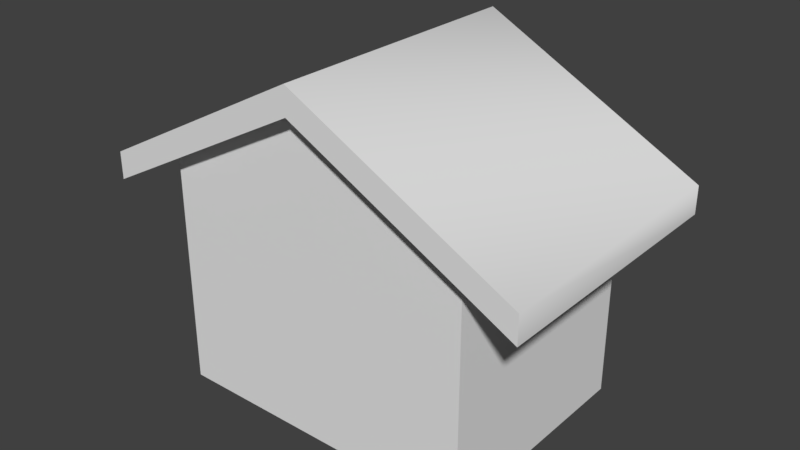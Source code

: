 # Source: house.blend  (saved by Blender 2.78.0; exported with 4.5.12 LTS)
import bpy
from mathutils import Matrix  # noqa: F401  (used for matrix-valued properties, if any)

bpy.ops.wm.read_factory_settings(use_empty=True)
scene = bpy.context.scene
scene.name = 'Scene'

# ---- collections
col_collection_1 = bpy.data.collections.new('Collection 1'); scene.collection.children.link(col_collection_1)

# ---- world
world_world = bpy.data.worlds.new('World'); scene.world = world_world
world_world.color = (0.05088, 0.05088, 0.05088)
world_world.use_sun_shadow = False
world_world.sun_shadow_jitter_overblur = 0.0
world_world.cycles.sampling_method = 'MANUAL'

# ---- meshes
me_group_001 = bpy.data.meshes.new('Group.001')
me_group_001.from_pydata([(0.0, 420.0, 350.0), (0.0, 420.0, -350.0), (279.7, 273.5, -350.0), (279.7, 273.5, 350.0), (-275.9, 273.5, 350.0), (-275.9, 273.5, -350.0), (279.7, 308.4, -350.0), (0.0, 454.8, -350.0), (0.0, 454.8, 350.0), (279.7, 308.4, 350.0), (-275.9, 308.4, -350.0), (-275.9, 308.4, 350.0)], [], [(0, 1, 2), (2, 3, 0), (4, 5, 1), (1, 0, 4), (6, 7, 8), (8, 9, 6), (7, 10, 11), (11, 8, 7), (11, 4, 0), (0, 8, 11), (8, 0, 3), (3, 9, 8), (1, 5, 10), (10, 7, 1), (2, 1, 7), (7, 6, 2), (9, 3, 2), (2, 6, 9), (5, 4, 11), (11, 10, 5)])
me_group_001.polygons.foreach_set('use_smooth', [True] * 20)
_k = set([(0, 3), (0, 4), (1, 2), (1, 5), (2, 3), (2, 6), (3, 9), (4, 5), (4, 11), (5, 10), (6, 7), (7, 10), (8, 9), (8, 11)])
me_group_001.attributes.new('sharp_edge', 'BOOLEAN', 'EDGE').data.foreach_set('value', [ (min(e.vertices), max(e.vertices)) in _k for e in me_group_001.edges])
_uv = me_group_001.uv_layers.new(name='UVMap')
_uv.uv.foreach_set('vector', [0.0816, 0.5606, 0.5184, 0.5606, 0.5735, 0.2404, 0.5735, 0.2404, 0.02649, 0.2404, 0.0816, 0.5606, 0.02649, 0.2404, 0.5735, 0.2404, 0.5184, 0.5606, 0.5184, 0.5606, 0.0816, 0.5606, 0.02649, 0.2404, 0.5735, 0.2514, 0.5184, 0.5734, 0.0816, 0.5734, 0.0816, 0.5734, 0.02649, 0.2514, 0.5735, 0.2514, 0.5184, 0.5734, 0.5735, 0.2514, 0.02649, 0.2514, 0.02649, 0.2514, 0.0816, 0.5734, 0.5184, 0.5734, 0.02649, 0.2514, 0.02649, 0.2404, 0.0816, 0.5606, 0.0816, 0.5606, 0.0816, 0.5734, 0.02649, 0.2514, 0.0816, 0.5734, 0.0816, 0.5606, 0.02649, 0.2404, 0.02649, 0.2404, 0.02649, 0.2514, 0.0816, 0.5734, 0.5184, 0.5606, 0.5735, 0.2404, 0.5735, 0.2514, 0.5735, 0.2514, 0.5184, 0.5734, 0.5184, 0.5606, 0.5735, 0.2404, 0.5184, 0.5606, 0.5184, 0.5734, 0.5184, 0.5734, 0.5735, 0.2514, 0.5735, 0.2404, 0.02649, 0.2514, 0.02649, 0.2404, 0.5735, 0.2404, 0.5735, 0.2404, 0.5735, 0.2514, 0.02649, 0.2514, 0.5735, 0.2404, 0.02649, 0.2404, 0.02649, 0.2514, 0.02649, 0.2514, 0.5735, 0.2514, 0.5735, 0.2404])
me_group_001.use_remesh_preserve_volume = False
me_group_001.use_remesh_preserve_attributes = False
me_group_001.use_mirror_vertex_groups = False
me_group_001.update()
me_group_001.normals_split_custom_set([tuple(v) for v in zip(*[iter([-0.1923, -0.9813, 0.0, 0.1978, -0.9802, 0.0, -0.4638, -0.8859, 0.0, -0.4638, -0.8859, 0.0, -0.4638, -0.8859, 0.0, -0.1923, -0.9813, 0.0, 0.4687, -0.8833, 0.0, 0.4687, -0.8833, 0.0, 0.1978, -0.9802, 0.0, 0.1978, -0.9802, 0.0, -0.1923, -0.9813, 0.0, 0.4687, -0.8833, 0.0, 0.7419, 0.6705, 0.0, -0.192, 0.9814, 0.0, 0.1865, 0.9824, 0.0, 0.1865, 0.9824, 0.0, 0.9381, 0.3463, 0.0, 0.7419, 0.6705, 0.0, -0.192, 0.9814, 0.0, -0.8569, 0.5154, 0.0, -0.857, 0.5154, 0.0, -0.857, 0.5154, 0.0, 0.1865, 0.9824, 0.0, -0.192, 0.9814, 0.0, 4.088e-08, 0.0, 1.0, 0.0, 0.0, 1.0, 3.863e-07, 0.0, 1.0, 3.863e-07, 0.0, 1.0, 3.709e-07, 0.0, 1.0, 4.088e-08, 0.0, 1.0, 3.709e-07, 0.0, 1.0, 3.863e-07, 0.0, 1.0, -7.332e-07, 0.0, 1.0, -7.332e-07, 0.0, 1.0, -8.015e-07, 0.0, 1.0, 3.709e-07, 0.0, 1.0, 3.881e-07, 0.0, -1.0, -2.031e-07, 0.0, -1.0, -1.724e-07, 0.0, -1.0, -1.724e-07, 0.0, -1.0, 3.607e-07, 0.0, -1.0, 3.881e-07, 0.0, -1.0, -5.158e-07, 0.0, -1.0, 3.881e-07, 0.0, -1.0, 3.607e-07, 0.0, -1.0, 3.607e-07, 0.0, -1.0, -6.012e-07, 0.0, -1.0, -5.158e-07, 0.0, -1.0, 0.9381, 0.3463, 0.0, 1.0, 0.0, 0.0, 1.0, 0.0, 0.0, 1.0, 0.0, 0.0, 0.7419, 0.6705, 0.0, 0.9381, 0.3463, 0.0, -1.0, 0.0, 0.0, -1.0, 0.0, 0.0, -0.857, 0.5154, 0.0, -0.857, 0.5154, 0.0, -0.8569, 0.5154, 0.0, -1.0, 0.0, 0.0])] * 3)])
me_group = bpy.data.meshes.new('Group')
me_group.from_pydata([(-200.0, -4e-06, -300.0), (-200.0, 300.0, -300.0), (200.0, 300.0, -300.0), (200.0, 300.0, -300.0), (200.0, -5e-06, -300.0), (-200.0, -4e-06, -300.0), (200.0, 300.0, 300.0), (-200.0, 300.0, 300.0), (-200.0, -4e-06, 300.0), (-200.0, -4e-06, 300.0), (200.0, -5e-06, 300.0), (200.0, 300.0, 300.0), (200.0, 300.0, 300.0), (200.0, -5e-06, 300.0), (200.0, -5e-06, -300.0), (200.0, -5e-06, -300.0), (200.0, 300.0, -300.0), (200.0, 300.0, 300.0), (-200.0, -4e-06, -300.0), (-200.0, -4e-06, 300.0), (-200.0, 300.0, 300.0), (-200.0, 300.0, 300.0), (-200.0, 300.0, -300.0), (-200.0, -4e-06, -300.0), (0.0, 415.0, -300.0), (200.0, 300.0, -300.0), (-200.0, 300.0, -300.0), (-200.0, 300.0, 300.0), (200.0, 300.0, 300.0), (0.0, 415.0, 300.0)], [], [(0, 1, 2), (3, 4, 5), (6, 7, 8), (9, 10, 11), (12, 13, 14), (15, 16, 17), (18, 19, 20), (21, 22, 23), (24, 25, 26), (27, 28, 29)])
me_group.polygons.foreach_set('use_smooth', [True] * 10)
_uv = me_group.uv_layers.new(name='UVMap')
_uv.uv.foreach_set('vector', [0.2162, 0.03752, 0.2156, 0.1192, 0.04229, 0.1186, 0.04229, 0.1186, 0.04288, 0.03689, 0.2162, 0.03752, 0.679, 0.1186, 0.5058, 0.1192, 0.5052, 0.03752, 0.5052, 0.03752, 0.6784, 0.03689, 0.679, 0.1186, 0.679, 0.1186, 0.6784, 0.03689, 0.9686, 0.03689, 0.9686, 0.03689, 0.968, 0.1186, 0.679, 0.1186, 0.2162, 0.03752, 0.5052, 0.03752, 0.5058, 0.1192, 0.5058, 0.1192, 0.2156, 0.1192, 0.2162, 0.03752, 0.1285, 0.1502, 0.04235, 0.1185, 0.2156, 0.1192, 0.5058, 0.1192, 0.679, 0.1186, 0.5928, 0.1502])
me_group.use_remesh_preserve_volume = False
me_group.use_remesh_preserve_attributes = False
me_group.use_mirror_vertex_groups = False
me_group.update()
me_group.normals_split_custom_set([tuple(v) for v in zip(*[iter([0.0, 0.0, -1.0, 0.0, 0.0, -1.0, 0.0, 0.0, -1.0, 5e-09, 0.0, -1.0, 5e-09, 0.0, -1.0, 5e-09, 0.0, -1.0, 0.0, 0.0, 1.0, 0.0, 0.0, 1.0, 0.0, 0.0, 1.0, 0.0, 0.0, 1.0, 0.0, 0.0, 1.0, 0.0, 0.0, 1.0, 1.0, 0.0, 0.0, 1.0, 0.0, 0.0, 1.0, 0.0, 0.0, 1.0, 0.0, 0.0, 1.0, 0.0, 0.0, 1.0, 0.0, 0.0, -1.0, 0.0, 0.0, -1.0, 0.0, 0.0, -1.0, 0.0, 0.0, -1.0, 0.0, 0.0, -1.0, 0.0, 0.0, -1.0, 0.0, 0.0, 0.0, 0.0, -1.0, 0.0, 0.0, -1.0, 0.0, 0.0, -1.0, 0.0, 0.0, 1.0, 0.0, 0.0, 1.0, 0.0, 0.0, 1.0])] * 3)])

# ---- objects
ob_roof = bpy.data.objects.new('Roof', me_group_001)
ob_house = bpy.data.objects.new('House', me_group)

# ---- transforms, parenting, visibility, modifiers, constraints
ob_roof.location = (0.0, 0.0, -0.0367)
ob_roof.rotation_euler = (1.571, -0.0, 0.0)
ob_roof.scale = (0.001993, 0.001993, 0.0009754)
ob_roof.lineart.crease_threshold = 0.0
ob_house.location = (0.0, 0.0, 0.0)
ob_house.rotation_euler = (1.571, -0.0, 0.0)
ob_house.scale = (0.001993, 0.001993, 0.0009754)
ob_house.lineart.crease_threshold = 0.0

# ---- collection membership
col_collection_1.objects.link(ob_roof)
col_collection_1.objects.link(ob_house)

# ---- scene / render settings (as saved in the file)
scene.frame_start = 1; scene.frame_end = 250; scene.frame_set(1)
scene.render.engine = 'BLENDER_EEVEE_NEXT'
scene.render.resolution_percentage = 50
scene.render.dither_intensity = 0.0
scene.cycles.use_denoising = False
scene.cycles.samples = 128
scene.cycles.sampling_pattern = 'TABULATED_SOBOL'
scene.cycles.light_sampling_threshold = 0.0
scene.cycles.use_adaptive_sampling = False
scene.cycles.use_light_tree = False
scene.cycles.blur_glossy = 0.0
scene.cycles.sample_clamp_indirect = 0.0
scene.view_settings.view_transform = 'Standard'
bpy.context.view_layer.update()

# ---- added for rendering (the .blend has no active camera and no usable light): camera, sun
cam_auto = bpy.data.cameras.new('AutoCamera')
cam_auto.lens = 50.0
cam_auto.sensor_width = 36.0
cam_auto.clip_end = 1000.0
ob_auto_camera = bpy.data.objects.new('AutoCamera', cam_auto)
scene.collection.objects.link(ob_auto_camera)
ob_auto_camera.location = (1.45176, -1.73764, 1.59337)
ob_auto_camera.rotation_euler = (1.09748, -7.21219e-08, 0.694738)
scene.camera = ob_auto_camera
light_auto_sun = bpy.data.lights.new('AutoSun', 'SUN')
light_auto_sun.energy = 3.0
light_auto_sun.angle = 0.0523599
ob_auto_sun = bpy.data.objects.new('AutoSun', light_auto_sun)
scene.collection.objects.link(ob_auto_sun)
ob_auto_sun.rotation_euler = (0.872665, 0.174533, 0.523599)
bpy.context.view_layer.update()
